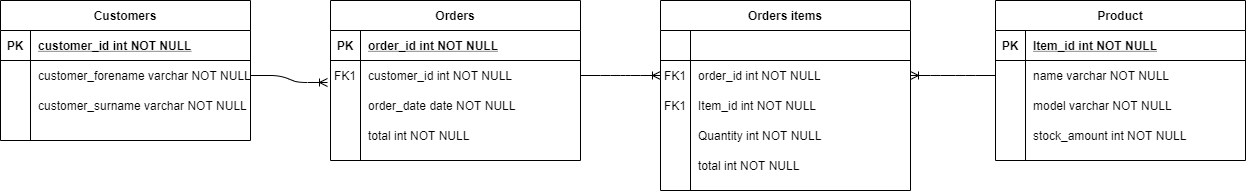

The diagram above was exported from draw.io. Its source (the exported page's mxGraphModel, read from the mxfile embedded in the PNG):
<mxGraphModel dx="1422" dy="705" grid="1" gridSize="10" guides="1" tooltips="1" connect="1" arrows="1" fold="1" page="1" pageScale="1" pageWidth="850" pageHeight="1100" math="0" shadow="0">
  <root>
    <mxCell id="0" />
    <mxCell id="1" parent="0" />
    <mxCell id="eQJq_FYs7AsM4_WcC4QS-1" value="Orders" style="shape=table;startSize=30;container=1;collapsible=1;childLayout=tableLayout;fixedRows=1;rowLines=0;fontStyle=1;align=center;resizeLast=1;" parent="1" vertex="1">
      <mxGeometry x="360" y="210" width="250" height="160" as="geometry" />
    </mxCell>
    <mxCell id="eQJq_FYs7AsM4_WcC4QS-2" value="" style="shape=partialRectangle;collapsible=0;dropTarget=0;pointerEvents=0;fillColor=none;points=[[0,0.5],[1,0.5]];portConstraint=eastwest;top=0;left=0;right=0;bottom=1;" parent="eQJq_FYs7AsM4_WcC4QS-1" vertex="1">
      <mxGeometry y="30" width="250" height="30" as="geometry" />
    </mxCell>
    <mxCell id="eQJq_FYs7AsM4_WcC4QS-3" value="PK" style="shape=partialRectangle;overflow=hidden;connectable=0;fillColor=none;top=0;left=0;bottom=0;right=0;fontStyle=1;" parent="eQJq_FYs7AsM4_WcC4QS-2" vertex="1">
      <mxGeometry width="30" height="30" as="geometry" />
    </mxCell>
    <mxCell id="eQJq_FYs7AsM4_WcC4QS-4" value="order_id int NOT NULL " style="shape=partialRectangle;overflow=hidden;connectable=0;fillColor=none;top=0;left=0;bottom=0;right=0;align=left;spacingLeft=6;fontStyle=5;" parent="eQJq_FYs7AsM4_WcC4QS-2" vertex="1">
      <mxGeometry x="30" width="220" height="30" as="geometry" />
    </mxCell>
    <mxCell id="eQJq_FYs7AsM4_WcC4QS-5" value="" style="shape=partialRectangle;collapsible=0;dropTarget=0;pointerEvents=0;fillColor=none;points=[[0,0.5],[1,0.5]];portConstraint=eastwest;top=0;left=0;right=0;bottom=0;" parent="eQJq_FYs7AsM4_WcC4QS-1" vertex="1">
      <mxGeometry y="60" width="250" height="30" as="geometry" />
    </mxCell>
    <mxCell id="eQJq_FYs7AsM4_WcC4QS-6" value="FK1" style="shape=partialRectangle;overflow=hidden;connectable=0;fillColor=none;top=0;left=0;bottom=0;right=0;" parent="eQJq_FYs7AsM4_WcC4QS-5" vertex="1">
      <mxGeometry width="30" height="30" as="geometry" />
    </mxCell>
    <mxCell id="eQJq_FYs7AsM4_WcC4QS-7" value="customer_id int NOT NULL" style="shape=partialRectangle;overflow=hidden;connectable=0;fillColor=none;top=0;left=0;bottom=0;right=0;align=left;spacingLeft=6;" parent="eQJq_FYs7AsM4_WcC4QS-5" vertex="1">
      <mxGeometry x="30" width="220" height="30" as="geometry" />
    </mxCell>
    <mxCell id="eQJq_FYs7AsM4_WcC4QS-8" value="" style="shape=partialRectangle;collapsible=0;dropTarget=0;pointerEvents=0;fillColor=none;points=[[0,0.5],[1,0.5]];portConstraint=eastwest;top=0;left=0;right=0;bottom=0;" parent="eQJq_FYs7AsM4_WcC4QS-1" vertex="1">
      <mxGeometry y="90" width="250" height="30" as="geometry" />
    </mxCell>
    <mxCell id="eQJq_FYs7AsM4_WcC4QS-9" value="" style="shape=partialRectangle;overflow=hidden;connectable=0;fillColor=none;top=0;left=0;bottom=0;right=0;" parent="eQJq_FYs7AsM4_WcC4QS-8" vertex="1">
      <mxGeometry width="30" height="30" as="geometry" />
    </mxCell>
    <mxCell id="eQJq_FYs7AsM4_WcC4QS-10" value="order_date date NOT NULL" style="shape=partialRectangle;overflow=hidden;connectable=0;fillColor=none;top=0;left=0;bottom=0;right=0;align=left;spacingLeft=6;" parent="eQJq_FYs7AsM4_WcC4QS-8" vertex="1">
      <mxGeometry x="30" width="220" height="30" as="geometry" />
    </mxCell>
    <mxCell id="eQJq_FYs7AsM4_WcC4QS-11" value="Orders items" style="shape=table;startSize=30;container=1;collapsible=1;childLayout=tableLayout;fixedRows=1;rowLines=0;fontStyle=1;align=center;resizeLast=1;" parent="1" vertex="1">
      <mxGeometry x="690" y="210" width="250" height="190" as="geometry" />
    </mxCell>
    <mxCell id="eQJq_FYs7AsM4_WcC4QS-12" value="" style="shape=partialRectangle;collapsible=0;dropTarget=0;pointerEvents=0;fillColor=none;points=[[0,0.5],[1,0.5]];portConstraint=eastwest;top=0;left=0;right=0;bottom=1;" parent="eQJq_FYs7AsM4_WcC4QS-11" vertex="1">
      <mxGeometry y="30" width="250" height="30" as="geometry" />
    </mxCell>
    <mxCell id="eQJq_FYs7AsM4_WcC4QS-13" value="" style="shape=partialRectangle;overflow=hidden;connectable=0;fillColor=none;top=0;left=0;bottom=0;right=0;fontStyle=1;" parent="eQJq_FYs7AsM4_WcC4QS-12" vertex="1">
      <mxGeometry width="30" height="30" as="geometry" />
    </mxCell>
    <mxCell id="eQJq_FYs7AsM4_WcC4QS-14" value="" style="shape=partialRectangle;overflow=hidden;connectable=0;fillColor=none;top=0;left=0;bottom=0;right=0;align=left;spacingLeft=6;fontStyle=5;" parent="eQJq_FYs7AsM4_WcC4QS-12" vertex="1">
      <mxGeometry x="30" width="220" height="30" as="geometry" />
    </mxCell>
    <mxCell id="eQJq_FYs7AsM4_WcC4QS-15" value="" style="shape=partialRectangle;collapsible=0;dropTarget=0;pointerEvents=0;fillColor=none;points=[[0,0.5],[1,0.5]];portConstraint=eastwest;top=0;left=0;right=0;bottom=0;" parent="eQJq_FYs7AsM4_WcC4QS-11" vertex="1">
      <mxGeometry y="60" width="250" height="30" as="geometry" />
    </mxCell>
    <mxCell id="eQJq_FYs7AsM4_WcC4QS-16" value="FK1" style="shape=partialRectangle;overflow=hidden;connectable=0;fillColor=none;top=0;left=0;bottom=0;right=0;" parent="eQJq_FYs7AsM4_WcC4QS-15" vertex="1">
      <mxGeometry width="30" height="30" as="geometry" />
    </mxCell>
    <mxCell id="eQJq_FYs7AsM4_WcC4QS-17" value="order_id int NOT NULL" style="shape=partialRectangle;overflow=hidden;connectable=0;fillColor=none;top=0;left=0;bottom=0;right=0;align=left;spacingLeft=6;" parent="eQJq_FYs7AsM4_WcC4QS-15" vertex="1">
      <mxGeometry x="30" width="220" height="30" as="geometry" />
    </mxCell>
    <mxCell id="eQJq_FYs7AsM4_WcC4QS-18" value="" style="shape=partialRectangle;collapsible=0;dropTarget=0;pointerEvents=0;fillColor=none;points=[[0,0.5],[1,0.5]];portConstraint=eastwest;top=0;left=0;right=0;bottom=0;" parent="eQJq_FYs7AsM4_WcC4QS-11" vertex="1">
      <mxGeometry y="90" width="250" height="30" as="geometry" />
    </mxCell>
    <mxCell id="eQJq_FYs7AsM4_WcC4QS-19" value="" style="shape=partialRectangle;overflow=hidden;connectable=0;fillColor=none;top=0;left=0;bottom=0;right=0;" parent="eQJq_FYs7AsM4_WcC4QS-18" vertex="1">
      <mxGeometry width="30" height="30" as="geometry" />
    </mxCell>
    <mxCell id="eQJq_FYs7AsM4_WcC4QS-20" value="Item_id int NOT NULL" style="shape=partialRectangle;overflow=hidden;connectable=0;fillColor=none;top=0;left=0;bottom=0;right=0;align=left;spacingLeft=6;" parent="eQJq_FYs7AsM4_WcC4QS-18" vertex="1">
      <mxGeometry x="30" width="220" height="30" as="geometry" />
    </mxCell>
    <mxCell id="eQJq_FYs7AsM4_WcC4QS-21" value="Customers" style="shape=table;startSize=30;container=1;collapsible=1;childLayout=tableLayout;fixedRows=1;rowLines=0;fontStyle=1;align=center;resizeLast=1;" parent="1" vertex="1">
      <mxGeometry x="30" y="210" width="250" height="140" as="geometry" />
    </mxCell>
    <mxCell id="eQJq_FYs7AsM4_WcC4QS-22" value="" style="shape=partialRectangle;collapsible=0;dropTarget=0;pointerEvents=0;fillColor=none;points=[[0,0.5],[1,0.5]];portConstraint=eastwest;top=0;left=0;right=0;bottom=1;" parent="eQJq_FYs7AsM4_WcC4QS-21" vertex="1">
      <mxGeometry y="30" width="250" height="30" as="geometry" />
    </mxCell>
    <mxCell id="eQJq_FYs7AsM4_WcC4QS-23" value="PK" style="shape=partialRectangle;overflow=hidden;connectable=0;fillColor=none;top=0;left=0;bottom=0;right=0;fontStyle=1;" parent="eQJq_FYs7AsM4_WcC4QS-22" vertex="1">
      <mxGeometry width="30" height="30" as="geometry" />
    </mxCell>
    <mxCell id="eQJq_FYs7AsM4_WcC4QS-24" value="customer_id int NOT NULL " style="shape=partialRectangle;overflow=hidden;connectable=0;fillColor=none;top=0;left=0;bottom=0;right=0;align=left;spacingLeft=6;fontStyle=5;" parent="eQJq_FYs7AsM4_WcC4QS-22" vertex="1">
      <mxGeometry x="30" width="220" height="30" as="geometry" />
    </mxCell>
    <mxCell id="eQJq_FYs7AsM4_WcC4QS-25" value="" style="shape=partialRectangle;collapsible=0;dropTarget=0;pointerEvents=0;fillColor=none;points=[[0,0.5],[1,0.5]];portConstraint=eastwest;top=0;left=0;right=0;bottom=0;" parent="eQJq_FYs7AsM4_WcC4QS-21" vertex="1">
      <mxGeometry y="60" width="250" height="30" as="geometry" />
    </mxCell>
    <mxCell id="eQJq_FYs7AsM4_WcC4QS-26" value="" style="shape=partialRectangle;overflow=hidden;connectable=0;fillColor=none;top=0;left=0;bottom=0;right=0;" parent="eQJq_FYs7AsM4_WcC4QS-25" vertex="1">
      <mxGeometry width="30" height="30" as="geometry" />
    </mxCell>
    <mxCell id="eQJq_FYs7AsM4_WcC4QS-27" value="customer_forename varchar NOT NULL" style="shape=partialRectangle;overflow=hidden;connectable=0;fillColor=none;top=0;left=0;bottom=0;right=0;align=left;spacingLeft=6;" parent="eQJq_FYs7AsM4_WcC4QS-25" vertex="1">
      <mxGeometry x="30" width="220" height="30" as="geometry" />
    </mxCell>
    <mxCell id="eQJq_FYs7AsM4_WcC4QS-28" value="Product" style="shape=table;startSize=30;container=1;collapsible=1;childLayout=tableLayout;fixedRows=1;rowLines=0;fontStyle=1;align=center;resizeLast=1;" parent="1" vertex="1">
      <mxGeometry x="1025" y="210" width="250" height="160" as="geometry" />
    </mxCell>
    <mxCell id="eQJq_FYs7AsM4_WcC4QS-29" value="" style="shape=partialRectangle;collapsible=0;dropTarget=0;pointerEvents=0;fillColor=none;points=[[0,0.5],[1,0.5]];portConstraint=eastwest;top=0;left=0;right=0;bottom=1;" parent="eQJq_FYs7AsM4_WcC4QS-28" vertex="1">
      <mxGeometry y="30" width="250" height="30" as="geometry" />
    </mxCell>
    <mxCell id="eQJq_FYs7AsM4_WcC4QS-30" value="PK" style="shape=partialRectangle;overflow=hidden;connectable=0;fillColor=none;top=0;left=0;bottom=0;right=0;fontStyle=1;" parent="eQJq_FYs7AsM4_WcC4QS-29" vertex="1">
      <mxGeometry width="30" height="30" as="geometry" />
    </mxCell>
    <mxCell id="eQJq_FYs7AsM4_WcC4QS-31" value="Item_id int NOT NULL " style="shape=partialRectangle;overflow=hidden;connectable=0;fillColor=none;top=0;left=0;bottom=0;right=0;align=left;spacingLeft=6;fontStyle=5;" parent="eQJq_FYs7AsM4_WcC4QS-29" vertex="1">
      <mxGeometry x="30" width="220" height="30" as="geometry" />
    </mxCell>
    <mxCell id="eQJq_FYs7AsM4_WcC4QS-32" value="" style="shape=partialRectangle;collapsible=0;dropTarget=0;pointerEvents=0;fillColor=none;points=[[0,0.5],[1,0.5]];portConstraint=eastwest;top=0;left=0;right=0;bottom=0;" parent="eQJq_FYs7AsM4_WcC4QS-28" vertex="1">
      <mxGeometry y="60" width="250" height="30" as="geometry" />
    </mxCell>
    <mxCell id="eQJq_FYs7AsM4_WcC4QS-33" value="" style="shape=partialRectangle;overflow=hidden;connectable=0;fillColor=none;top=0;left=0;bottom=0;right=0;" parent="eQJq_FYs7AsM4_WcC4QS-32" vertex="1">
      <mxGeometry width="30" height="30" as="geometry" />
    </mxCell>
    <mxCell id="eQJq_FYs7AsM4_WcC4QS-34" value="name varchar NOT NULL" style="shape=partialRectangle;overflow=hidden;connectable=0;fillColor=none;top=0;left=0;bottom=0;right=0;align=left;spacingLeft=6;" parent="eQJq_FYs7AsM4_WcC4QS-32" vertex="1">
      <mxGeometry x="30" width="220" height="30" as="geometry" />
    </mxCell>
    <mxCell id="eQJq_FYs7AsM4_WcC4QS-35" value="" style="shape=partialRectangle;collapsible=0;dropTarget=0;pointerEvents=0;fillColor=none;points=[[0,0.5],[1,0.5]];portConstraint=eastwest;top=0;left=0;right=0;bottom=0;" parent="eQJq_FYs7AsM4_WcC4QS-28" vertex="1">
      <mxGeometry y="90" width="250" height="30" as="geometry" />
    </mxCell>
    <mxCell id="eQJq_FYs7AsM4_WcC4QS-36" value="" style="shape=partialRectangle;overflow=hidden;connectable=0;fillColor=none;top=0;left=0;bottom=0;right=0;" parent="eQJq_FYs7AsM4_WcC4QS-35" vertex="1">
      <mxGeometry width="30" height="30" as="geometry" />
    </mxCell>
    <mxCell id="eQJq_FYs7AsM4_WcC4QS-37" value="model varchar NOT NULL" style="shape=partialRectangle;overflow=hidden;connectable=0;fillColor=none;top=0;left=0;bottom=0;right=0;align=left;spacingLeft=6;" parent="eQJq_FYs7AsM4_WcC4QS-35" vertex="1">
      <mxGeometry x="30" width="220" height="30" as="geometry" />
    </mxCell>
    <mxCell id="eQJq_FYs7AsM4_WcC4QS-38" value="" style="edgeStyle=entityRelationEdgeStyle;fontSize=12;html=1;endArrow=ERoneToMany;entryX=-0.012;entryY=0.733;entryDx=0;entryDy=0;entryPerimeter=0;exitX=1;exitY=0.5;exitDx=0;exitDy=0;" parent="1" source="eQJq_FYs7AsM4_WcC4QS-25" target="eQJq_FYs7AsM4_WcC4QS-5" edge="1">
      <mxGeometry width="100" height="100" relative="1" as="geometry">
        <mxPoint x="280" y="270" as="sourcePoint" />
        <mxPoint x="380" y="170" as="targetPoint" />
      </mxGeometry>
    </mxCell>
    <mxCell id="eQJq_FYs7AsM4_WcC4QS-39" value="" style="edgeStyle=entityRelationEdgeStyle;fontSize=12;html=1;endArrow=ERoneToMany;entryX=0;entryY=0.5;entryDx=0;entryDy=0;" parent="1" source="eQJq_FYs7AsM4_WcC4QS-5" target="eQJq_FYs7AsM4_WcC4QS-15" edge="1">
      <mxGeometry width="100" height="100" relative="1" as="geometry">
        <mxPoint x="660" y="330" as="sourcePoint" />
        <mxPoint x="760" y="230" as="targetPoint" />
      </mxGeometry>
    </mxCell>
    <mxCell id="eQJq_FYs7AsM4_WcC4QS-40" value="" style="edgeStyle=entityRelationEdgeStyle;fontSize=12;html=1;endArrow=ERoneToMany;exitX=0;exitY=0.5;exitDx=0;exitDy=0;" parent="1" source="eQJq_FYs7AsM4_WcC4QS-32" target="eQJq_FYs7AsM4_WcC4QS-15" edge="1">
      <mxGeometry width="100" height="100" relative="1" as="geometry">
        <mxPoint x="970" y="410" as="sourcePoint" />
        <mxPoint x="1050" y="410" as="targetPoint" />
      </mxGeometry>
    </mxCell>
    <mxCell id="eQJq_FYs7AsM4_WcC4QS-41" value="total int NOT NULL" style="shape=partialRectangle;overflow=hidden;connectable=0;fillColor=none;top=0;left=0;bottom=0;right=0;align=left;spacingLeft=6;" parent="1" vertex="1">
      <mxGeometry x="390" y="330" width="220" height="30" as="geometry" />
    </mxCell>
    <mxCell id="eQJq_FYs7AsM4_WcC4QS-42" value="FK1" style="shape=partialRectangle;overflow=hidden;connectable=0;fillColor=none;top=0;left=0;bottom=0;right=0;" parent="1" vertex="1">
      <mxGeometry x="690" y="300" width="30" height="30" as="geometry" />
    </mxCell>
    <mxCell id="eQJq_FYs7AsM4_WcC4QS-43" value="Quantity int NOT NULL" style="shape=partialRectangle;overflow=hidden;connectable=0;fillColor=none;top=0;left=0;bottom=0;right=0;align=left;spacingLeft=6;" parent="1" vertex="1">
      <mxGeometry x="720" y="330" width="220" height="30" as="geometry" />
    </mxCell>
    <mxCell id="eQJq_FYs7AsM4_WcC4QS-44" value="total int NOT NULL" style="shape=partialRectangle;overflow=hidden;connectable=0;fillColor=none;top=0;left=0;bottom=0;right=0;align=left;spacingLeft=6;" parent="1" vertex="1">
      <mxGeometry x="720" y="360" width="220" height="30" as="geometry" />
    </mxCell>
    <mxCell id="eQJq_FYs7AsM4_WcC4QS-45" value="stock_amount int NOT NULL" style="shape=partialRectangle;overflow=hidden;connectable=0;fillColor=none;top=0;left=0;bottom=0;right=0;align=left;spacingLeft=6;" parent="1" vertex="1">
      <mxGeometry x="1055" y="330" width="220" height="30" as="geometry" />
    </mxCell>
    <mxCell id="eQJq_FYs7AsM4_WcC4QS-46" value="customer_surname varchar NOT NULL" style="shape=partialRectangle;overflow=hidden;connectable=0;fillColor=none;top=0;left=0;bottom=0;right=0;align=left;spacingLeft=6;" parent="1" vertex="1">
      <mxGeometry x="60" y="300" width="220" height="30" as="geometry" />
    </mxCell>
  </root>
</mxGraphModel>